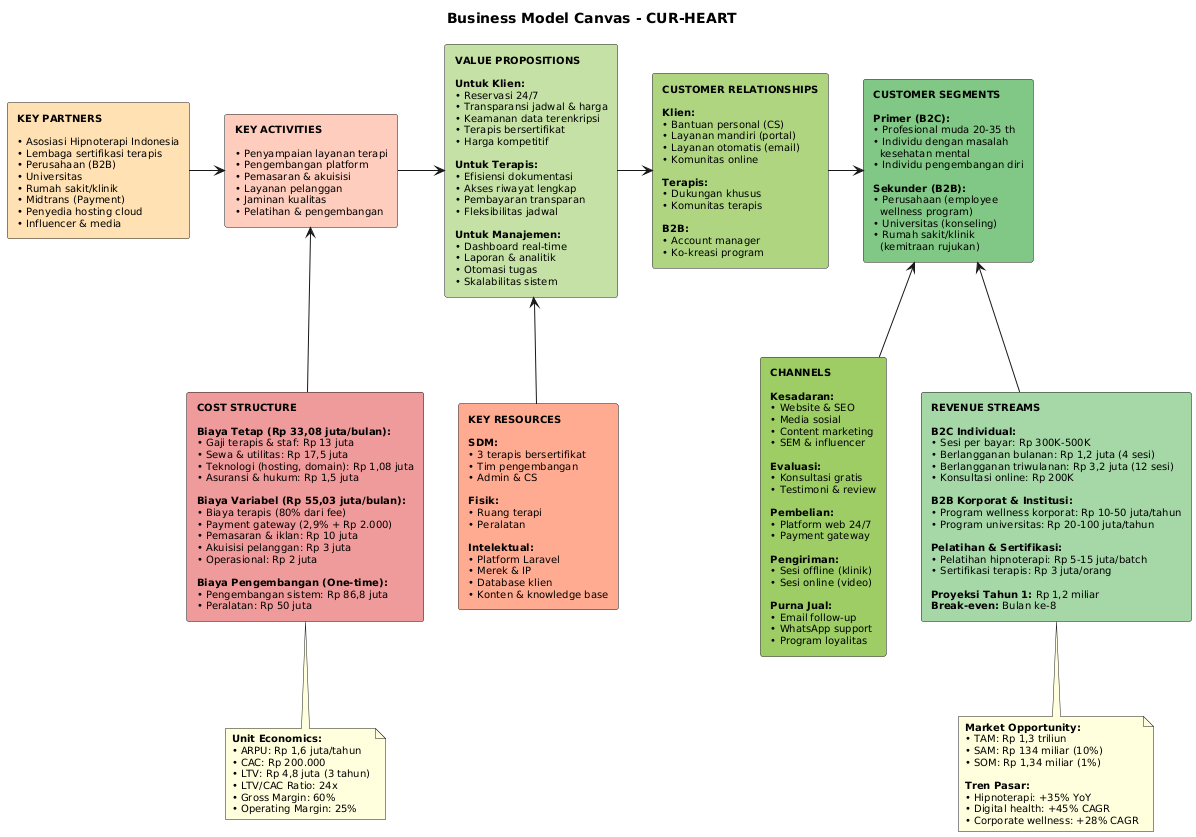

The diagram above was rendered by PlantUML. Its source (embedded in the PNG):
@startuml
skinparam backgroundColor white
skinparam defaultFontName Arial
skinparam defaultFontSize 10
skinparam shadowing false

title Business Model Canvas - CUR-HEART

rectangle "**KEY PARTNERS**\n\n• Asosiasi Hipnoterapi Indonesia\n• Lembaga sertifikasi terapis\n• Perusahaan (B2B)\n• Universitas\n• Rumah sakit/klinik\n• Midtrans (Payment)\n• Penyedia hosting cloud\n• Influencer & media" as KP #FFE0B2

rectangle "**KEY ACTIVITIES**\n\n• Penyampaian layanan terapi\n• Pengembangan platform\n• Pemasaran & akuisisi\n• Layanan pelanggan\n• Jaminan kualitas\n• Pelatihan & pengembangan" as KA #FFCCBC

rectangle "**KEY RESOURCES**\n\n**SDM:**\n• 3 terapis bersertifikat\n• Tim pengembangan\n• Admin & CS\n\n**Fisik:**\n• Ruang terapi\n• Peralatan\n\n**Intelektual:**\n• Platform Laravel\n• Merek & IP\n• Database klien\n• Konten & knowledge base" as KR #FFAB91

rectangle "**VALUE PROPOSITIONS**\n\n**Untuk Klien:**\n• Reservasi 24/7\n• Transparansi jadwal & harga\n• Keamanan data terenkripsi\n• Terapis bersertifikat\n• Harga kompetitif\n\n**Untuk Terapis:**\n• Efisiensi dokumentasi\n• Akses riwayat lengkap\n• Pembayaran transparan\n• Fleksibilitas jadwal\n\n**Untuk Manajemen:**\n• Dashboard real-time\n• Laporan & analitik\n• Otomasi tugas\n• Skalabilitas sistem" as VP #C5E1A5

rectangle "**CUSTOMER RELATIONSHIPS**\n\n**Klien:**\n• Bantuan personal (CS)\n• Layanan mandiri (portal)\n• Layanan otomatis (email)\n• Komunitas online\n\n**Terapis:**\n• Dukungan khusus\n• Komunitas terapis\n\n**B2B:**\n• Account manager\n• Ko-kreasi program" as CR #AED581

rectangle "**CHANNELS**\n\n**Kesadaran:**\n• Website & SEO\n• Media sosial\n• Content marketing\n• SEM & influencer\n\n**Evaluasi:**\n• Konsultasi gratis\n• Testimoni & review\n\n**Pembelian:**\n• Platform web 24/7\n• Payment gateway\n\n**Pengiriman:**\n• Sesi offline (klinik)\n• Sesi online (video)\n\n**Purna Jual:**\n• Email follow-up\n• WhatsApp support\n• Program loyalitas" as CH #9CCC65

rectangle "**CUSTOMER SEGMENTS**\n\n**Primer (B2C):**\n• Profesional muda 20-35 th\n• Individu dengan masalah\n  kesehatan mental\n• Individu pengembangan diri\n\n**Sekunder (B2B):**\n• Perusahaan (employee\n  wellness program)\n• Universitas (konseling)\n• Rumah sakit/klinik\n  (kemitraan rujukan)" as CS #81C784

rectangle "**COST STRUCTURE**\n\n**Biaya Tetap (Rp 33,08 juta/bulan):**\n• Gaji terapis & staf: Rp 13 juta\n• Sewa & utilitas: Rp 17,5 juta\n• Teknologi (hosting, domain): Rp 1,08 juta\n• Asuransi & hukum: Rp 1,5 juta\n\n**Biaya Variabel (Rp 55,03 juta/bulan):**\n• Biaya terapis (80% dari fee)\n• Payment gateway (2,9% + Rp 2.000)\n• Pemasaran & iklan: Rp 10 juta\n• Akuisisi pelanggan: Rp 3 juta\n• Operasional: Rp 2 juta\n\n**Biaya Pengembangan (One-time):**\n• Pengembangan sistem: Rp 86,8 juta\n• Peralatan: Rp 50 juta" as COST #EF9A9A

rectangle "**REVENUE STREAMS**\n\n**B2C Individual:**\n• Sesi per bayar: Rp 300K-500K\n• Berlangganan bulanan: Rp 1,2 juta (4 sesi)\n• Berlangganan triwulanan: Rp 3,2 juta (12 sesi)\n• Konsultasi online: Rp 200K\n\n**B2B Korporat & Institusi:**\n• Program wellness korporat: Rp 10-50 juta/tahun\n• Program universitas: Rp 20-100 juta/tahun\n\n**Pelatihan & Sertifikasi:**\n• Pelatihan hipnoterapi: Rp 5-15 juta/batch\n• Sertifikasi terapis: Rp 3 juta/orang\n\n**Proyeksi Tahun 1:** Rp 1,2 miliar\n**Break-even:** Bulan ke-8" as REV #A5D6A7

KP -right-> KA
KA -right-> VP
VP -right-> CR
CR -right-> CS
KR -up-> VP
CH -up-> CS
COST -up-> KA
REV -up-> CS

note bottom of COST
  **Unit Economics:**
  • ARPU: Rp 1,6 juta/tahun
  • CAC: Rp 200.000
  • LTV: Rp 4,8 juta (3 tahun)
  • LTV/CAC Ratio: 24x
  • Gross Margin: 60%
  • Operating Margin: 25%
end note

note bottom of REV
  **Market Opportunity:**
  • TAM: Rp 1,3 triliun
  • SAM: Rp 134 miliar (10%)
  • SOM: Rp 1,34 miliar (1%)
  
  **Tren Pasar:**
  • Hipnoterapi: +35% YoY
  • Digital health: +45% CAGR
  • Corporate wellness: +28% CAGR
end note
@enduml